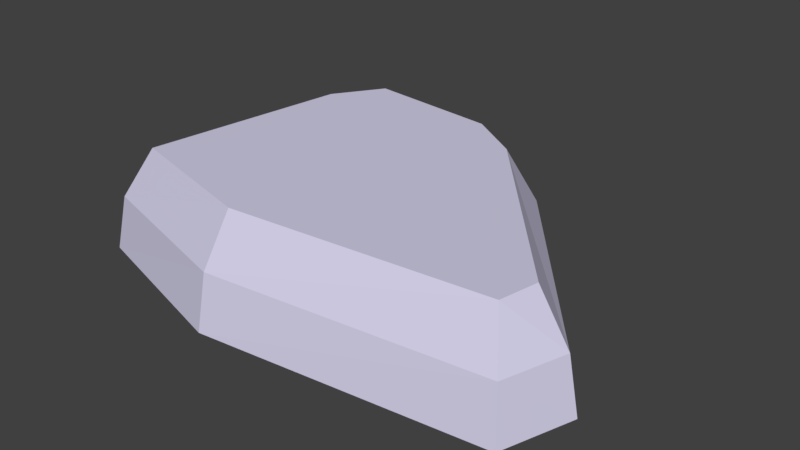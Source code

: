 # Source: Barrior-stone03.blend  (saved by Blender 2.79.0; exported with 4.5.12 LTS)
import bpy
from mathutils import Matrix  # noqa: F401  (used for matrix-valued properties, if any)

bpy.ops.wm.read_factory_settings(use_empty=True)
scene = bpy.context.scene
scene.name = 'Scene'

# ---- collections
col_collection_1 = bpy.data.collections.new('Collection 1'); scene.collection.children.link(col_collection_1)

# ---- materials (node trees are filled in below, after node groups)
mat_grey00 = bpy.data.materials.new('Grey00')
mat_grey00.alpha_threshold = 0.0
mat_grey00.use_transparent_shadow = False
mat_grey00.diffuse_color = (0.6584, 0.6376, 0.8148, 1.0)
mat_grey00.roughness = 0.5

# ---- material node trees

# ---- world
world_world = bpy.data.worlds.new('World'); scene.world = world_world
world_world.color = (0.05088, 0.05088, 0.05088)
world_world.use_sun_shadow = False
world_world.sun_shadow_jitter_overblur = 0.0
world_world.cycles.sampling_method = 'MANUAL'

# ---- meshes
me_sphere_002 = bpy.data.meshes.new('Sphere.002')
me_sphere_002.from_pydata([(-1.165, 1.417, 0.4662), (-1.479, 1.627, -0.0007326), (-1.589, 1.7, -0.5237), (-1.479, 0.9452, 0.4662), (-1.889, 1.059, -0.0007326), (-2.033, 1.098, -0.5237), (-1.768, -1.081, 0.4662), (-1.978, -1.291, -0.0007327), (-2.051, -1.364, -0.5237), (-0.3464, -1.468, 0.4662), (-0.3605, -1.763, -0.0007328), (-0.3654, -1.867, -0.5237), (2.134, -1.256, 0.4662), (2.314, -1.491, -0.0007328), (2.377, -1.574, -0.5237), (2.21, -0.8808, 0.4662), (2.506, -0.8808, -0.0007326), (2.61, -0.8808, -0.5237), (0.6772, 0.9222, 0.4662), (0.9509, 1.036, -0.0007326), (1.047, 1.075, -0.5237), (0.1542, 1.266, 0.4662), (0.2676, 1.54, -0.0007325), (0.3074, 1.636, -0.5237), (-1.05, 0.4757, 0.4662)], [], [(22, 1, 0, 21), (0, 3, 24), (1, 4, 3, 0), (2, 5, 4, 1), (4, 5, 8, 7), (24, 3, 6), (6, 9, 24), (7, 10, 9, 6), (9, 12, 24), (8, 11, 10, 7), (10, 13, 12, 9), (11, 14, 13, 10), (12, 15, 24), (12, 13, 16, 15), (15, 18, 24), (13, 14, 17, 16), (17, 20, 19, 16), (16, 19, 18, 15), (19, 20, 23, 22), (24, 18, 21), (1, 22, 23, 2), (0, 24, 21), (18, 19, 22, 21), (3, 4, 7, 6)])
me_sphere_002.materials.append(mat_grey00)
me_sphere_002.use_remesh_preserve_volume = False
me_sphere_002.use_remesh_preserve_attributes = False
me_sphere_002.use_mirror_vertex_groups = False
me_sphere_002.update()

# ---- objects
ob_barrior_stone03 = bpy.data.objects.new('Barrior-stone03', me_sphere_002)

# ---- transforms, parenting, visibility, modifiers, constraints
ob_barrior_stone03.location = (0.0, 0.0, 0.0)
ob_barrior_stone03.scale = (6.153, 6.153, 6.153)
ob_barrior_stone03.lineart.crease_threshold = 0.0

# ---- collection membership
col_collection_1.objects.link(ob_barrior_stone03)

# ---- scene / render settings (as saved in the file)
scene.frame_start = 1; scene.frame_end = 250; scene.frame_set(1)
scene.render.engine = 'BLENDER_EEVEE_NEXT'
scene.render.resolution_percentage = 50
scene.render.dither_intensity = 0.0
scene.cycles.use_denoising = False
scene.cycles.samples = 128
scene.cycles.sampling_pattern = 'TABULATED_SOBOL'
scene.cycles.use_adaptive_sampling = False
scene.cycles.use_light_tree = False
scene.cycles.blur_glossy = 0.0
scene.cycles.sample_clamp_indirect = 0.0
scene.view_settings.view_transform = 'Standard'
bpy.context.view_layer.update()

# ---- added for rendering (the .blend has no active camera and no usable light): camera, sun
cam_auto = bpy.data.cameras.new('AutoCamera')
cam_auto.lens = 50.0
cam_auto.sensor_width = 36.0
cam_auto.clip_end = 1000.0
ob_auto_camera = bpy.data.objects.new('AutoCamera', cam_auto)
scene.collection.objects.link(ob_auto_camera)
ob_auto_camera.location = (35.6041, -41.1772, 26.9318)
ob_auto_camera.rotation_euler = (1.09748, -7.21219e-08, 0.694738)
scene.camera = ob_auto_camera
light_auto_sun = bpy.data.lights.new('AutoSun', 'SUN')
light_auto_sun.energy = 3.0
light_auto_sun.angle = 0.0523599
ob_auto_sun = bpy.data.objects.new('AutoSun', light_auto_sun)
scene.collection.objects.link(ob_auto_sun)
ob_auto_sun.rotation_euler = (0.872665, 0.174533, 0.523599)
bpy.context.view_layer.update()
